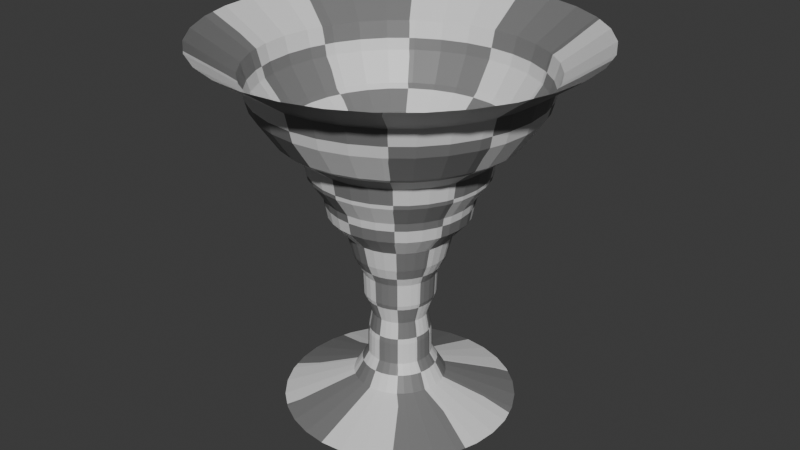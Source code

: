 # Source: tornado.blend  (saved by Blender 4.4.30; exported with 4.5.12 LTS)
import bpy
from mathutils import Matrix  # noqa: F401  (used for matrix-valued properties, if any)

bpy.ops.wm.read_factory_settings(use_empty=True)
scene = bpy.context.scene
scene.name = 'Scene'

# ---- collections
col_collection = bpy.data.collections.new('Collection'); scene.collection.children.link(col_collection)

# ---- materials (node trees are filled in below, after node groups)
mat_material_001 = bpy.data.materials.new('Material.001')

# ---- material node trees
mat_material_001.use_nodes = True; mat_material_001.node_tree.nodes.clear()
_N = mat_material_001.node_tree.nodes; _L = mat_material_001.node_tree.links
n0 = _N.new('ShaderNodeBsdfPrincipled'); n0.name = 'Principled BSDF'; n0.location = (10, 300)
n1 = _N.new('ShaderNodeOutputMaterial'); n1.name = 'Material Output'; n1.location = (300, 300)
n2 = _N.new('ShaderNodeTexChecker'); n2.name = 'Checker Texture'; n2.location = (-280, 287)
n2.inputs[3].default_value = 10.0
n3 = _N.new('ShaderNodeTexCoord'); n3.name = 'Texture Coordinate'; n3.location = (-778, 260)
n4 = _N.new('ShaderNodeMapping'); n4.name = 'Mapping'; n4.location = (-575, 165)
_L.new(n0.outputs[0], n1.inputs[0])
_L.new(n2.outputs[0], n0.inputs[0])
_L.new(n3.outputs[2], n4.inputs[0])
_L.new(n4.outputs[0], n2.inputs[0])
n1.is_active_output = True

# ---- world
world_world = bpy.data.worlds.new('World'); scene.world = world_world
world_world.use_nodes = True; world_world.node_tree.nodes.clear()
_N = world_world.node_tree.nodes; _L = world_world.node_tree.links
n0 = _N.new('ShaderNodeOutputWorld'); n0.name = 'World Output'; n0.location = (300, 300)
n1 = _N.new('ShaderNodeBackground'); n1.name = 'Background'; n1.location = (10, 300)
n1.inputs[0].default_value = (0.05088, 0.05088, 0.05088, 1.0)
_L.new(n1.outputs[0], n0.inputs[0])
n0.is_active_output = True
world_world.color = (0.05088, 0.05088, 0.05088)
world_world.sun_shadow_jitter_overblur = 0.0

# ---- meshes
me_cylinder_002 = bpy.data.meshes.new('Cylinder.002')
me_cylinder_002.from_pydata([(-9.156e-08, 7.396, -1.106), (1.235e-07, 11.88, 22.54), (1.443, 7.254, -1.106), (2.318, 11.65, 22.54), (2.83, 6.833, -1.106), (4.547, 10.98, 22.54), (4.109, 6.15, -1.106), (6.601, 9.879, 22.54), (5.23, 5.23, -1.106), (8.401, 8.401, 22.54), (6.15, 4.109, -1.106), (9.879, 6.601, 22.54), (6.833, 2.83, -1.106), (10.98, 4.547, 22.54), (7.254, 1.443, -1.106), (11.65, 2.318, 22.54), (7.396, -9.531e-08, -1.106), (11.88, -2.621e-07, 22.54), (7.254, -1.443, -1.106), (11.65, -2.318, 22.54), (6.833, -2.83, -1.106), (10.98, -4.547, 22.54), (6.15, -4.109, -1.106), (9.879, -6.601, 22.54), (5.23, -5.23, -1.106), (8.401, -8.401, 22.54), (4.109, -6.15, -1.106), (6.601, -9.879, 22.54), (2.83, -6.833, -1.106), (4.547, -10.98, 22.54), (1.443, -7.254, -1.106), (2.318, -11.65, 22.54), (-9.156e-08, -7.396, -1.106), (1.235e-07, -11.88, 22.54), (-1.443, -7.254, -1.106), (-2.318, -11.65, 22.54), (-2.83, -6.833, -1.106), (-4.547, -10.98, 22.54), (-4.109, -6.15, -1.106), (-6.601, -9.879, 22.54), (-5.23, -5.23, -1.106), (-8.401, -8.401, 22.54), (-6.15, -4.109, -1.106), (-9.879, -6.601, 22.54), (-6.833, -2.83, -1.106), (-10.98, -4.547, 22.54), (-7.254, -1.443, -1.106), (-11.65, -2.318, 22.54), (-7.396, -9.531e-08, -1.106), (-11.88, -2.621e-07, 22.54), (-7.254, 1.443, -1.106), (-11.65, 2.318, 22.54), (-6.833, 2.83, -1.106), (-10.98, 4.547, 22.54), (-6.15, 4.109, -1.106), (-9.879, 6.601, 22.54), (-5.23, 5.23, -1.106), (-8.401, 8.401, 22.54), (-4.109, 6.15, -1.106), (-6.601, 9.879, 22.54), (-2.83, 6.833, -1.106), (-4.547, 10.98, 22.54), (-1.443, 7.254, -1.106), (-2.318, 11.65, 22.54), (-2.727e-08, 3.252, 10.5), (0.6345, 3.19, 10.5), (1.245, 3.005, 10.5), (1.807, 2.704, 10.5), (2.3, 2.3, 10.5), (2.704, 1.807, 10.5), (3.005, 1.245, 10.5), (3.19, 0.6345, 10.5), (3.252, -3.356e-08, 10.5), (3.19, -0.6345, 10.5), (3.005, -1.245, 10.5), (2.704, -1.807, 10.5), (2.3, -2.3, 10.5), (1.807, -2.704, 10.5), (1.245, -3.005, 10.5), (0.6345, -3.19, 10.5), (-2.727e-08, -3.252, 10.5), (-0.6345, -3.19, 10.5), (-1.245, -3.005, 10.5), (-1.807, -2.704, 10.5), (-2.3, -2.3, 10.5), (-2.704, -1.807, 10.5), (-3.005, -1.245, 10.5), (-3.19, -0.6345, 10.5), (-3.252, -3.356e-08, 10.5), (-3.19, 0.6345, 10.5), (-3.005, 1.245, 10.5), (-2.704, 1.807, 10.5), (-2.3, 2.3, 10.5), (-1.807, 2.704, 10.5), (-1.245, 3.005, 10.5), (-0.6345, 3.19, 10.5), (0.3428, 1.723, 4.892), (0.6724, 1.623, 4.892), (0.9762, 1.461, 4.892), (1.242, 1.242, 4.892), (1.461, 0.9762, 4.892), (1.623, 0.6724, 4.892), (1.723, 0.3428, 4.892), (1.757, 9.382e-09, 4.892), (1.723, -0.3428, 4.892), (1.623, -0.6724, 4.892), (1.461, -0.9762, 4.892), (1.242, -1.242, 4.892), (0.9762, -1.461, 4.892), (0.6724, -1.623, 4.892), (0.3428, -1.723, 4.892), (-7.434e-09, -1.757, 4.892), (-0.3428, -1.723, 4.892), (-0.6724, -1.623, 4.892), (-0.9762, -1.461, 4.892), (-1.242, -1.242, 4.892), (-1.461, -0.9762, 4.892), (-1.623, -0.6724, 4.892), (-1.723, -0.3428, 4.892), (-1.757, 9.382e-09, 4.892), (-1.723, 0.3428, 4.892), (-1.623, 0.6724, 4.892), (-1.461, 0.9762, 4.892), (-1.242, 1.242, 4.892), (-0.9762, 1.461, 4.892), (-0.6724, 1.623, 4.892), (-0.3428, 1.723, 4.892), (-7.434e-09, 1.757, 4.892), (-5.232e-08, 5.748, 15.75), (1.121, 5.638, 15.75), (2.2, 5.311, 15.75), (3.194, 4.779, 15.75), (4.065, 4.065, 15.75), (4.779, 3.194, 15.75), (5.311, 2.2, 15.75), (5.638, 1.121, 15.75), (5.748, -7.567e-08, 15.75), (5.638, -1.121, 15.75), (5.311, -2.2, 15.75), (4.779, -3.194, 15.75), (4.065, -4.065, 15.75), (3.194, -4.779, 15.75), (2.2, -5.311, 15.75), (1.121, -5.638, 15.75), (-5.232e-08, -5.748, 15.75), (-1.121, -5.638, 15.75), (-2.2, -5.311, 15.75), (-3.194, -4.779, 15.75), (-4.065, -4.065, 15.75), (-4.779, -3.194, 15.75), (-5.311, -2.2, 15.75), (-5.638, -1.121, 15.75), (-5.748, -7.567e-08, 15.75), (-5.638, 1.121, 15.75), (-5.311, 2.2, 15.75), (-4.779, 3.194, 15.75), (-4.065, 4.065, 15.75), (-3.194, 4.779, 15.75), (-2.2, 5.311, 15.75), (-1.121, 5.638, 15.75), (0.9031, 4.54, 13.12), (1.772, 4.277, 13.12), (2.572, 3.849, 13.12), (3.273, 3.273, 13.12), (3.849, 2.572, 13.12), (4.277, 1.772, 13.12), (4.54, 0.9031, 13.12), (4.629, 5.408e-08, 13.12), (4.54, -0.9031, 13.12), (4.277, -1.772, 13.12), (3.849, -2.572, 13.12), (3.273, -3.273, 13.12), (2.572, -3.849, 13.12), (1.772, -4.277, 13.12), (0.9031, -4.54, 13.12), (-4.329e-08, -4.629, 13.12), (-0.9031, -4.54, 13.12), (-1.772, -4.277, 13.12), (-2.572, -3.849, 13.12), (-3.273, -3.273, 13.12), (-3.849, -2.572, 13.12), (-4.277, -1.772, 13.12), (-4.54, -0.9031, 13.12), (-4.629, 5.408e-08, 13.12), (-4.54, 0.9031, 13.12), (-4.277, 1.772, 13.12), (-3.849, 2.572, 13.12), (-3.273, 3.273, 13.12), (-2.572, 3.849, 13.12), (-1.772, 4.277, 13.12), (-0.9031, 4.54, 13.12), (-4.329e-08, 4.629, 13.12), (-9.413e-08, 8.647, 18.84), (1.687, 8.481, 18.84), (3.309, 7.988, 18.84), (4.804, 7.189, 18.84), (6.114, 6.114, 18.84), (7.189, 4.804, 18.84), (7.988, 3.309, 18.84), (8.481, 1.687, 18.84), (8.647, -1.107e-07, 18.84), (8.481, -1.687, 18.84), (7.988, -3.309, 18.84), (7.189, -4.804, 18.84), (6.114, -6.114, 18.84), (4.804, -7.189, 18.84), (3.309, -7.988, 18.84), (1.687, -8.481, 18.84), (-9.413e-08, -8.647, 18.84), (-1.687, -8.481, 18.84), (-3.309, -7.988, 18.84), (-4.804, -7.189, 18.84), (-6.114, -6.114, 18.84), (-7.189, -4.804, 18.84), (-7.988, -3.309, 18.84), (-8.481, -1.687, 18.84), (-8.647, -1.107e-07, 18.84), (-8.481, 1.687, 18.84), (-7.988, 3.309, 18.84), (-7.189, 4.804, 18.84), (-6.114, 6.114, 18.84), (-4.804, 7.189, 18.84), (-3.309, 7.988, 18.84), (-1.687, 8.481, 18.84), (-6.78e-09, 2.311, 7.818), (0.4509, 2.267, 7.818), (0.8845, 2.135, 7.818), (1.284, 1.922, 7.818), (1.634, 1.634, 7.818), (1.922, 1.284, 7.818), (2.135, 0.8845, 7.818), (2.267, 0.4509, 7.818), (2.311, -1.954e-08, 7.818), (2.267, -0.4509, 7.818), (2.135, -0.8845, 7.818), (1.922, -1.284, 7.818), (1.634, -1.634, 7.818), (1.284, -1.922, 7.818), (0.8845, -2.135, 7.818), (0.4509, -2.267, 7.818), (-6.78e-09, -2.311, 7.818), (-0.4509, -2.267, 7.818), (-0.8845, -2.135, 7.818), (-1.284, -1.922, 7.818), (-1.634, -1.634, 7.818), (-1.922, -1.284, 7.818), (-2.135, -0.8845, 7.818), (-2.267, -0.4509, 7.818), (-2.311, -1.954e-08, 7.818), (-2.267, 0.4509, 7.818), (-2.135, 0.8845, 7.818), (-1.922, 1.284, 7.818), (-1.634, 1.634, 7.818), (-1.284, 1.922, 7.818), (-0.8845, 2.135, 7.818), (-0.4509, 2.267, 7.818), (0.392, 1.971, 2.072), (0.7689, 1.856, 2.072), (1.116, 1.671, 2.072), (1.421, 1.421, 2.072), (1.671, 1.116, 2.072), (1.856, 0.7689, 2.072), (1.971, 0.392, 2.072), (2.009, 1.504e-08, 2.072), (1.971, -0.392, 2.072), (1.856, -0.7689, 2.072), (1.671, -1.116, 2.072), (1.421, -1.421, 2.072), (1.116, -1.671, 2.072), (0.7689, -1.856, 2.072), (0.392, -1.971, 2.072), (-1.222e-08, -2.009, 2.072), (-0.392, -1.971, 2.072), (-0.7689, -1.856, 2.072), (-1.116, -1.671, 2.072), (-1.421, -1.421, 2.072), (-1.671, -1.116, 2.072), (-1.856, -0.7689, 2.072), (-1.971, -0.392, 2.072), (-2.009, 1.504e-08, 2.072), (-1.971, 0.392, 2.072), (-1.856, 0.7689, 2.072), (-1.671, 1.116, 2.072), (-1.421, 1.421, 2.072), (-1.116, 1.671, 2.072), (-0.7689, 1.856, 2.072), (-0.392, 1.971, 2.072), (-1.222e-08, 2.009, 2.072), (0.5725, 2.878, 0.4833), (1.123, 2.711, 0.4833), (1.63, 2.44, 0.4833), (2.075, 2.075, 0.4833), (2.44, 1.63, 0.4833), (2.711, 1.123, 0.4833), (2.878, 0.5725, 0.4833), (2.934, -1.689e-08, 0.4833), (2.878, -0.5725, 0.4833), (2.711, -1.123, 0.4833), (2.44, -1.63, 0.4833), (2.075, -2.075, 0.4833), (1.63, -2.44, 0.4833), (1.123, -2.711, 0.4833), (0.5725, -2.878, 0.4833), (-2.481e-08, -2.934, 0.4833), (-0.5725, -2.878, 0.4833), (-1.123, -2.711, 0.4833), (-1.63, -2.44, 0.4833), (-2.075, -2.075, 0.4833), (-2.44, -1.63, 0.4833), (-2.711, -1.123, 0.4833), (-2.878, -0.5725, 0.4833), (-2.934, -1.689e-08, 0.4833), (-2.878, 0.5725, 0.4833), (-2.711, 1.123, 0.4833), (-2.44, 1.63, 0.4833), (-2.075, 2.075, 0.4833), (-1.63, 2.44, 0.4833), (-1.123, 2.711, 0.4833), (-0.5725, 2.878, 0.4833), (-2.481e-08, 2.934, 0.4833), (-1.311e-11, 1.988, 3.482), (0.3879, 1.95, 3.482), (0.7609, 1.837, 3.482), (1.105, 1.653, 3.482), (1.406, 1.406, 3.482), (1.653, 1.105, 3.482), (1.837, 0.7609, 3.482), (1.95, 0.3879, 3.482), (1.988, 1.324e-08, 3.482), (1.95, -0.3879, 3.482), (1.837, -0.7609, 3.482), (1.653, -1.105, 3.482), (1.406, -1.406, 3.482), (1.105, -1.653, 3.482), (0.7609, -1.837, 3.482), (0.3879, -1.95, 3.482), (-1.311e-11, -1.988, 3.482), (-0.3879, -1.95, 3.482), (-0.7609, -1.837, 3.482), (-1.105, -1.653, 3.482), (-1.406, -1.406, 3.482), (-1.653, -1.105, 3.482), (-1.837, -0.7609, 3.482), (-1.95, -0.3879, 3.482), (-1.988, 1.324e-08, 3.482), (-1.95, 0.3879, 3.482), (-1.837, 0.7609, 3.482), (-1.653, 1.105, 3.482), (-1.406, 1.406, 3.482), (-1.105, 1.653, 3.482), (-0.7609, 1.837, 3.482), (-0.3879, 1.95, 3.482), (0.4409, 2.216, 6.355), (0.8648, 2.088, 6.355), (1.255, 1.879, 6.355), (1.598, 1.598, 6.355), (1.879, 1.255, 6.355), (2.088, 0.8648, 6.355), (2.216, 0.4409, 6.355), (2.26, -3.941e-09, 6.355), (2.216, -0.4409, 6.355), (2.088, -0.8648, 6.355), (1.879, -1.255, 6.355), (1.598, -1.598, 6.355), (1.255, -1.879, 6.355), (0.8648, -2.088, 6.355), (0.4409, -2.216, 6.355), (-1.588e-08, -2.26, 6.355), (-0.4409, -2.216, 6.355), (-0.8648, -2.088, 6.355), (-1.255, -1.879, 6.355), (-1.598, -1.598, 6.355), (-1.879, -1.255, 6.355), (-2.088, -0.8648, 6.355), (-2.216, -0.4409, 6.355), (-2.26, -3.941e-09, 6.355), (-2.216, 0.4409, 6.355), (-2.088, 0.8648, 6.355), (-1.879, 1.255, 6.355), (-1.598, 1.598, 6.355), (-1.255, 1.879, 6.355), (-0.8648, 2.088, 6.355), (-0.4409, 2.216, 6.355), (-1.588e-08, 2.26, 6.355), (-3.016e-08, 2.93, 9.159), (0.5717, 2.874, 9.159), (1.121, 2.707, 9.159), (1.628, 2.436, 9.159), (2.072, 2.072, 9.159), (2.436, 1.628, 9.159), (2.707, 1.121, 9.159), (2.874, 0.5717, 9.159), (2.93, -2.375e-08, 9.159), (2.874, -0.5717, 9.159), (2.707, -1.121, 9.159), (2.436, -1.628, 9.159), (2.072, -2.072, 9.159), (1.628, -2.436, 9.159), (1.121, -2.707, 9.159), (0.5717, -2.874, 9.159), (-3.016e-08, -2.93, 9.159), (-0.5717, -2.874, 9.159), (-1.121, -2.707, 9.159), (-1.628, -2.436, 9.159), (-2.072, -2.072, 9.159), (-2.436, -1.628, 9.159), (-2.707, -1.121, 9.159), (-2.874, -0.5717, 9.159), (-2.93, -2.375e-08, 9.159), (-2.874, 0.5717, 9.159), (-2.707, 1.121, 9.159), (-2.436, 1.628, 9.159), (-2.072, 2.072, 9.159), (-1.628, 2.436, 9.159), (-1.121, 2.707, 9.159), (-0.5717, 2.874, 9.159), (0.8554, 4.301, 11.81), (1.678, 4.051, 11.81), (2.436, 3.646, 11.81), (3.1, 3.1, 11.81), (3.646, 2.436, 11.81), (4.051, 1.678, 11.81), (4.301, 0.8554, 11.81), (4.385, 1.383e-08, 11.81), (4.301, -0.8554, 11.81), (4.051, -1.678, 11.81), (3.646, -2.436, 11.81), (3.1, -3.1, 11.81), (2.436, -3.646, 11.81), (1.678, -4.051, 11.81), (0.8554, -4.301, 11.81), (-3.709e-08, -4.385, 11.81), (-0.8554, -4.301, 11.81), (-1.678, -4.051, 11.81), (-2.436, -3.646, 11.81), (-3.1, -3.1, 11.81), (-3.646, -2.436, 11.81), (-4.051, -1.678, 11.81), (-4.301, -0.8554, 11.81), (-4.385, 1.383e-08, 11.81), (-4.301, 0.8554, 11.81), (-4.051, 1.678, 11.81), (-3.646, 2.436, 11.81), (-3.1, 3.1, 11.81), (-2.436, 3.646, 11.81), (-1.678, 4.051, 11.81), (-0.8554, 4.301, 11.81), (-3.709e-08, 4.385, 11.81), (-5.393e-08, 5.509, 14.44), (1.075, 5.403, 14.44), (2.108, 5.09, 14.44), (3.061, 4.58, 14.44), (3.895, 3.895, 14.44), (4.58, 3.061, 14.44), (5.09, 2.108, 14.44), (5.403, 1.075, 14.44), (5.509, -1.1e-09, 14.44), (5.403, -1.075, 14.44), (5.09, -2.108, 14.44), (4.58, -3.061, 14.44), (3.895, -3.895, 14.44), (3.061, -4.58, 14.44), (2.108, -5.09, 14.44), (1.075, -5.403, 14.44), (-5.393e-08, -5.509, 14.44), (-1.075, -5.403, 14.44), (-2.108, -5.09, 14.44), (-3.061, -4.58, 14.44), (-3.895, -3.895, 14.44), (-4.58, -3.061, 14.44), (-5.09, -2.108, 14.44), (-5.403, -1.075, 14.44), (-5.509, -1.1e-09, 14.44), (-5.403, 1.075, 14.44), (-5.09, 2.108, 14.44), (-4.58, 3.061, 14.44), (-3.895, 3.895, 14.44), (-3.061, 4.58, 14.44), (-2.108, 5.09, 14.44), (-1.075, 5.403, 14.44), (1.449, 7.286, 17.06), (2.843, 6.863, 17.06), (4.127, 6.177, 17.06), (5.253, 5.253, 17.06), (6.177, 4.127, 17.06), (6.863, 2.843, 17.06), (7.286, 1.449, 17.06), (7.428, -9.134e-08, 17.06), (7.286, -1.449, 17.06), (6.863, -2.843, 17.06), (6.177, -4.127, 17.06), (5.253, -5.253, 17.06), (4.127, -6.177, 17.06), (2.843, -6.863, 17.06), (1.449, -7.286, 17.06), (-8.754e-08, -7.428, 17.06), (-1.449, -7.286, 17.06), (-2.843, -6.863, 17.06), (-4.127, -6.177, 17.06), (-5.253, -5.253, 17.06), (-6.177, -4.127, 17.06), (-6.863, -2.843, 17.06), (-7.286, -1.449, 17.06), (-7.428, -9.134e-08, 17.06), (-7.286, 1.449, 17.06), (-6.863, 2.843, 17.06), (-6.177, 4.127, 17.06), (-5.253, 5.253, 17.06), (-4.127, 6.177, 17.06), (-2.843, 6.863, 17.06), (-1.449, 7.286, 17.06), (-8.754e-08, 7.428, 17.06), (1.172e-07, 9.126, 20.62), (1.78, 8.951, 20.62), (3.492, 8.431, 20.62), (5.07, 7.588, 20.62), (6.453, 6.453, 20.62), (7.588, 5.07, 20.62), (8.431, 3.492, 20.62), (8.951, 1.78, 20.62), (9.126, -7.6e-08, 20.62), (8.951, -1.78, 20.62), (8.431, -3.492, 20.62), (7.588, -5.07, 20.62), (6.453, -6.453, 20.62), (5.07, -7.588, 20.62), (3.492, -8.431, 20.62), (1.78, -8.951, 20.62), (1.172e-07, -9.126, 20.62), (-1.78, -8.951, 20.62), (-3.492, -8.431, 20.62), (-5.07, -7.588, 20.62), (-6.453, -6.453, 20.62), (-7.588, -5.07, 20.62), (-8.431, -3.492, 20.62), (-8.951, -1.78, 20.62), (-9.126, -7.6e-08, 20.62), (-8.951, 1.78, 20.62), (-8.431, 3.492, 20.62), (-7.588, 5.07, 20.62), (-6.453, 6.453, 20.62), (-5.07, 7.588, 20.62), (-3.492, 8.431, 20.62), (-1.78, 8.951, 20.62)], [], [(512, 1, 3, 513), (513, 3, 5, 514), (514, 5, 7, 515), (515, 7, 9, 516), (516, 9, 11, 517), (517, 11, 13, 518), (518, 13, 15, 519), (519, 15, 17, 520), (520, 17, 19, 521), (521, 19, 21, 522), (522, 21, 23, 523), (523, 23, 25, 524), (524, 25, 27, 525), (525, 27, 29, 526), (526, 29, 31, 527), (527, 31, 33, 528), (528, 33, 35, 529), (529, 35, 37, 530), (530, 37, 39, 531), (531, 39, 41, 532), (532, 41, 43, 533), (533, 43, 45, 534), (534, 45, 47, 535), (535, 47, 49, 536), (536, 49, 51, 537), (537, 51, 53, 538), (538, 53, 55, 539), (539, 55, 57, 540), (540, 57, 59, 541), (541, 59, 61, 542), (542, 61, 63, 543), (543, 63, 1, 512), (415, 95, 64, 384), (414, 94, 95, 415), (413, 93, 94, 414), (412, 92, 93, 413), (411, 91, 92, 412), (410, 90, 91, 411), (409, 89, 90, 410), (408, 88, 89, 409), (407, 87, 88, 408), (406, 86, 87, 407), (405, 85, 86, 406), (404, 84, 85, 405), (403, 83, 84, 404), (402, 82, 83, 403), (401, 81, 82, 402), (400, 80, 81, 401), (399, 79, 80, 400), (398, 78, 79, 399), (397, 77, 78, 398), (396, 76, 77, 397), (395, 75, 76, 396), (394, 74, 75, 395), (393, 73, 74, 394), (392, 72, 73, 393), (391, 71, 72, 392), (390, 70, 71, 391), (389, 69, 70, 390), (388, 68, 69, 389), (387, 67, 68, 388), (386, 66, 67, 387), (385, 65, 66, 386), (384, 64, 65, 385), (320, 127, 96, 321), (321, 96, 97, 322), (322, 97, 98, 323), (323, 98, 99, 324), (324, 99, 100, 325), (325, 100, 101, 326), (326, 101, 102, 327), (327, 102, 103, 328), (328, 103, 104, 329), (329, 104, 105, 330), (330, 105, 106, 331), (331, 106, 107, 332), (332, 107, 108, 333), (333, 108, 109, 334), (334, 109, 110, 335), (335, 110, 111, 336), (336, 111, 112, 337), (337, 112, 113, 338), (338, 113, 114, 339), (339, 114, 115, 340), (340, 115, 116, 341), (341, 116, 117, 342), (342, 117, 118, 343), (343, 118, 119, 344), (344, 119, 120, 345), (345, 120, 121, 346), (346, 121, 122, 347), (347, 122, 123, 348), (348, 123, 124, 349), (349, 124, 125, 350), (350, 125, 126, 351), (351, 126, 127, 320), (479, 159, 128, 448), (478, 158, 159, 479), (477, 157, 158, 478), (476, 156, 157, 477), (475, 155, 156, 476), (474, 154, 155, 475), (473, 153, 154, 474), (472, 152, 153, 473), (471, 151, 152, 472), (470, 150, 151, 471), (469, 149, 150, 470), (468, 148, 149, 469), (467, 147, 148, 468), (466, 146, 147, 467), (465, 145, 146, 466), (464, 144, 145, 465), (463, 143, 144, 464), (462, 142, 143, 463), (461, 141, 142, 462), (460, 140, 141, 461), (459, 139, 140, 460), (458, 138, 139, 459), (457, 137, 138, 458), (456, 136, 137, 457), (455, 135, 136, 456), (454, 134, 135, 455), (453, 133, 134, 454), (452, 132, 133, 453), (451, 131, 132, 452), (450, 130, 131, 451), (449, 129, 130, 450), (448, 128, 129, 449), (447, 191, 160, 416), (416, 160, 161, 417), (417, 161, 162, 418), (418, 162, 163, 419), (419, 163, 164, 420), (420, 164, 165, 421), (421, 165, 166, 422), (422, 166, 167, 423), (423, 167, 168, 424), (424, 168, 169, 425), (425, 169, 170, 426), (426, 170, 171, 427), (427, 171, 172, 428), (428, 172, 173, 429), (429, 173, 174, 430), (430, 174, 175, 431), (431, 175, 176, 432), (432, 176, 177, 433), (433, 177, 178, 434), (434, 178, 179, 435), (435, 179, 180, 436), (436, 180, 181, 437), (437, 181, 182, 438), (438, 182, 183, 439), (439, 183, 184, 440), (440, 184, 185, 441), (441, 185, 186, 442), (442, 186, 187, 443), (443, 187, 188, 444), (444, 188, 189, 445), (445, 189, 190, 446), (446, 190, 191, 447), (510, 223, 192, 511), (509, 222, 223, 510), (508, 221, 222, 509), (507, 220, 221, 508), (506, 219, 220, 507), (505, 218, 219, 506), (504, 217, 218, 505), (503, 216, 217, 504), (502, 215, 216, 503), (501, 214, 215, 502), (500, 213, 214, 501), (499, 212, 213, 500), (498, 211, 212, 499), (497, 210, 211, 498), (496, 209, 210, 497), (495, 208, 209, 496), (494, 207, 208, 495), (493, 206, 207, 494), (492, 205, 206, 493), (491, 204, 205, 492), (490, 203, 204, 491), (489, 202, 203, 490), (488, 201, 202, 489), (487, 200, 201, 488), (486, 199, 200, 487), (485, 198, 199, 486), (484, 197, 198, 485), (483, 196, 197, 484), (482, 195, 196, 483), (481, 194, 195, 482), (480, 193, 194, 481), (511, 192, 193, 480), (383, 224, 225, 352), (352, 225, 226, 353), (353, 226, 227, 354), (354, 227, 228, 355), (355, 228, 229, 356), (356, 229, 230, 357), (357, 230, 231, 358), (358, 231, 232, 359), (359, 232, 233, 360), (360, 233, 234, 361), (361, 234, 235, 362), (362, 235, 236, 363), (363, 236, 237, 364), (364, 237, 238, 365), (365, 238, 239, 366), (366, 239, 240, 367), (367, 240, 241, 368), (368, 241, 242, 369), (369, 242, 243, 370), (370, 243, 244, 371), (371, 244, 245, 372), (372, 245, 246, 373), (373, 246, 247, 374), (374, 247, 248, 375), (375, 248, 249, 376), (376, 249, 250, 377), (377, 250, 251, 378), (378, 251, 252, 379), (379, 252, 253, 380), (380, 253, 254, 381), (381, 254, 255, 382), (382, 255, 224, 383), (318, 286, 287, 319), (317, 285, 286, 318), (316, 284, 285, 317), (315, 283, 284, 316), (314, 282, 283, 315), (313, 281, 282, 314), (312, 280, 281, 313), (311, 279, 280, 312), (310, 278, 279, 311), (309, 277, 278, 310), (308, 276, 277, 309), (307, 275, 276, 308), (306, 274, 275, 307), (305, 273, 274, 306), (304, 272, 273, 305), (303, 271, 272, 304), (302, 270, 271, 303), (301, 269, 270, 302), (300, 268, 269, 301), (299, 267, 268, 300), (298, 266, 267, 299), (297, 265, 266, 298), (296, 264, 265, 297), (295, 263, 264, 296), (294, 262, 263, 295), (293, 261, 262, 294), (292, 260, 261, 293), (291, 259, 260, 292), (290, 258, 259, 291), (289, 257, 258, 290), (288, 256, 257, 289), (319, 287, 256, 288), (0, 319, 288, 2), (2, 288, 289, 4), (4, 289, 290, 6), (6, 290, 291, 8), (8, 291, 292, 10), (10, 292, 293, 12), (12, 293, 294, 14), (14, 294, 295, 16), (16, 295, 296, 18), (18, 296, 297, 20), (20, 297, 298, 22), (22, 298, 299, 24), (24, 299, 300, 26), (26, 300, 301, 28), (28, 301, 302, 30), (30, 302, 303, 32), (32, 303, 304, 34), (34, 304, 305, 36), (36, 305, 306, 38), (38, 306, 307, 40), (40, 307, 308, 42), (42, 308, 309, 44), (44, 309, 310, 46), (46, 310, 311, 48), (48, 311, 312, 50), (50, 312, 313, 52), (52, 313, 314, 54), (54, 314, 315, 56), (56, 315, 316, 58), (58, 316, 317, 60), (60, 317, 318, 62), (62, 318, 319, 0), (286, 351, 320, 287), (285, 350, 351, 286), (284, 349, 350, 285), (283, 348, 349, 284), (282, 347, 348, 283), (281, 346, 347, 282), (280, 345, 346, 281), (279, 344, 345, 280), (278, 343, 344, 279), (277, 342, 343, 278), (276, 341, 342, 277), (275, 340, 341, 276), (274, 339, 340, 275), (273, 338, 339, 274), (272, 337, 338, 273), (271, 336, 337, 272), (270, 335, 336, 271), (269, 334, 335, 270), (268, 333, 334, 269), (267, 332, 333, 268), (266, 331, 332, 267), (265, 330, 331, 266), (264, 329, 330, 265), (263, 328, 329, 264), (262, 327, 328, 263), (261, 326, 327, 262), (260, 325, 326, 261), (259, 324, 325, 260), (258, 323, 324, 259), (257, 322, 323, 258), (256, 321, 322, 257), (287, 320, 321, 256), (126, 382, 383, 127), (125, 381, 382, 126), (124, 380, 381, 125), (123, 379, 380, 124), (122, 378, 379, 123), (121, 377, 378, 122), (120, 376, 377, 121), (119, 375, 376, 120), (118, 374, 375, 119), (117, 373, 374, 118), (116, 372, 373, 117), (115, 371, 372, 116), (114, 370, 371, 115), (113, 369, 370, 114), (112, 368, 369, 113), (111, 367, 368, 112), (110, 366, 367, 111), (109, 365, 366, 110), (108, 364, 365, 109), (107, 363, 364, 108), (106, 362, 363, 107), (105, 361, 362, 106), (104, 360, 361, 105), (103, 359, 360, 104), (102, 358, 359, 103), (101, 357, 358, 102), (100, 356, 357, 101), (99, 355, 356, 100), (98, 354, 355, 99), (97, 353, 354, 98), (96, 352, 353, 97), (127, 383, 352, 96), (224, 384, 385, 225), (225, 385, 386, 226), (226, 386, 387, 227), (227, 387, 388, 228), (228, 388, 389, 229), (229, 389, 390, 230), (230, 390, 391, 231), (231, 391, 392, 232), (232, 392, 393, 233), (233, 393, 394, 234), (234, 394, 395, 235), (235, 395, 396, 236), (236, 396, 397, 237), (237, 397, 398, 238), (238, 398, 399, 239), (239, 399, 400, 240), (240, 400, 401, 241), (241, 401, 402, 242), (242, 402, 403, 243), (243, 403, 404, 244), (244, 404, 405, 245), (245, 405, 406, 246), (246, 406, 407, 247), (247, 407, 408, 248), (248, 408, 409, 249), (249, 409, 410, 250), (250, 410, 411, 251), (251, 411, 412, 252), (252, 412, 413, 253), (253, 413, 414, 254), (254, 414, 415, 255), (255, 415, 384, 224), (95, 446, 447, 64), (94, 445, 446, 95), (93, 444, 445, 94), (92, 443, 444, 93), (91, 442, 443, 92), (90, 441, 442, 91), (89, 440, 441, 90), (88, 439, 440, 89), (87, 438, 439, 88), (86, 437, 438, 87), (85, 436, 437, 86), (84, 435, 436, 85), (83, 434, 435, 84), (82, 433, 434, 83), (81, 432, 433, 82), (80, 431, 432, 81), (79, 430, 431, 80), (78, 429, 430, 79), (77, 428, 429, 78), (76, 427, 428, 77), (75, 426, 427, 76), (74, 425, 426, 75), (73, 424, 425, 74), (72, 423, 424, 73), (71, 422, 423, 72), (70, 421, 422, 71), (69, 420, 421, 70), (68, 419, 420, 69), (67, 418, 419, 68), (66, 417, 418, 67), (65, 416, 417, 66), (64, 447, 416, 65), (191, 448, 449, 160), (160, 449, 450, 161), (161, 450, 451, 162), (162, 451, 452, 163), (163, 452, 453, 164), (164, 453, 454, 165), (165, 454, 455, 166), (166, 455, 456, 167), (167, 456, 457, 168), (168, 457, 458, 169), (169, 458, 459, 170), (170, 459, 460, 171), (171, 460, 461, 172), (172, 461, 462, 173), (173, 462, 463, 174), (174, 463, 464, 175), (175, 464, 465, 176), (176, 465, 466, 177), (177, 466, 467, 178), (178, 467, 468, 179), (179, 468, 469, 180), (180, 469, 470, 181), (181, 470, 471, 182), (182, 471, 472, 183), (183, 472, 473, 184), (184, 473, 474, 185), (185, 474, 475, 186), (186, 475, 476, 187), (187, 476, 477, 188), (188, 477, 478, 189), (189, 478, 479, 190), (190, 479, 448, 191), (128, 511, 480, 129), (129, 480, 481, 130), (130, 481, 482, 131), (131, 482, 483, 132), (132, 483, 484, 133), (133, 484, 485, 134), (134, 485, 486, 135), (135, 486, 487, 136), (136, 487, 488, 137), (137, 488, 489, 138), (138, 489, 490, 139), (139, 490, 491, 140), (140, 491, 492, 141), (141, 492, 493, 142), (142, 493, 494, 143), (143, 494, 495, 144), (144, 495, 496, 145), (145, 496, 497, 146), (146, 497, 498, 147), (147, 498, 499, 148), (148, 499, 500, 149), (149, 500, 501, 150), (150, 501, 502, 151), (151, 502, 503, 152), (152, 503, 504, 153), (153, 504, 505, 154), (154, 505, 506, 155), (155, 506, 507, 156), (156, 507, 508, 157), (157, 508, 509, 158), (158, 509, 510, 159), (159, 510, 511, 128), (223, 543, 512, 192), (222, 542, 543, 223), (221, 541, 542, 222), (220, 540, 541, 221), (219, 539, 540, 220), (218, 538, 539, 219), (217, 537, 538, 218), (216, 536, 537, 217), (215, 535, 536, 216), (214, 534, 535, 215), (213, 533, 534, 214), (212, 532, 533, 213), (211, 531, 532, 212), (210, 530, 531, 211), (209, 529, 530, 210), (208, 528, 529, 209), (207, 527, 528, 208), (206, 526, 527, 207), (205, 525, 526, 206), (204, 524, 525, 205), (203, 523, 524, 204), (202, 522, 523, 203), (201, 521, 522, 202), (200, 520, 521, 201), (199, 519, 520, 200), (198, 518, 519, 199), (197, 517, 518, 198), (196, 516, 517, 197), (195, 515, 516, 196), (194, 514, 515, 195), (193, 513, 514, 194), (192, 512, 513, 193)])
_uv = me_cylinder_002.uv_layers.new(name='UVMap')
_uv.uv.foreach_set('vector', [1.0, 0.9375, 1.0, 1.0, 0.9688, 1.0, 0.9688, 0.9375, 0.9688, 0.9375, 0.9688, 1.0, 0.9375, 1.0, 0.9375, 0.9375, 0.9375, 0.9375, 0.9375, 1.0, 0.9062, 1.0, 0.9062, 0.9375, 0.9062, 0.9375, 0.9062, 1.0, 0.875, 1.0, 0.875, 0.9375, 0.875, 0.9375, 0.875, 1.0, 0.8438, 1.0, 0.8438, 0.9375, 0.8438, 0.9375, 0.8438, 1.0, 0.8125, 1.0, 0.8125, 0.9375, 0.8125, 0.9375, 0.8125, 1.0, 0.7812, 1.0, 0.7812, 0.9375, 0.7812, 0.9375, 0.7812, 1.0, 0.75, 1.0, 0.75, 0.9375, 0.75, 0.9375, 0.75, 1.0, 0.7188, 1.0, 0.7188, 0.9375, 0.7188, 0.9375, 0.7188, 1.0, 0.6875, 1.0, 0.6875, 0.9375, 0.6875, 0.9375, 0.6875, 1.0, 0.6562, 1.0, 0.6562, 0.9375, 0.6562, 0.9375, 0.6562, 1.0, 0.625, 1.0, 0.625, 0.9375, 0.625, 0.9375, 0.625, 1.0, 0.5938, 1.0, 0.5938, 0.9375, 0.5938, 0.9375, 0.5938, 1.0, 0.5625, 1.0, 0.5625, 0.9375, 0.5625, 0.9375, 0.5625, 1.0, 0.5312, 1.0, 0.5312, 0.9375, 0.5312, 0.9375, 0.5312, 1.0, 0.5, 1.0, 0.5, 0.9375, 0.5, 0.9375, 0.5, 1.0, 0.4688, 1.0, 0.4688, 0.9375, 0.4688, 0.9375, 0.4688, 1.0, 0.4375, 1.0, 0.4375, 0.9375, 0.4375, 0.9375, 0.4375, 1.0, 0.4062, 1.0, 0.4062, 0.9375, 0.4062, 0.9375, 0.4062, 1.0, 0.375, 1.0, 0.375, 0.9375, 0.375, 0.9375, 0.375, 1.0, 0.3438, 1.0, 0.3438, 0.9375, 0.3438, 0.9375, 0.3438, 1.0, 0.3125, 1.0, 0.3125, 0.9375, 0.3125, 0.9375, 0.3125, 1.0, 0.2812, 1.0, 0.2812, 0.9375, 0.2812, 0.9375, 0.2812, 1.0, 0.25, 1.0, 0.25, 0.9375, 0.25, 0.9375, 0.25, 1.0, 0.2188, 1.0, 0.2188, 0.9375, 0.2188, 0.9375, 0.2188, 1.0, 0.1875, 1.0, 0.1875, 0.9375, 0.1875, 0.9375, 0.1875, 1.0, 0.1562, 1.0, 0.1562, 0.9375, 0.1562, 0.9375, 0.1562, 1.0, 0.125, 1.0, 0.125, 0.9375, 0.125, 0.9375, 0.125, 1.0, 0.09375, 1.0, 0.09375, 0.9375, 0.09375, 0.9375, 0.09375, 1.0, 0.0625, 1.0, 0.0625, 0.9375, 0.0625, 0.9375, 0.0625, 1.0, 0.03125, 1.0, 0.03125, 0.9375, 0.03125, 0.9375, 0.03125, 1.0, 0.0, 1.0, -2.736e-09, 0.9375, 0.03125, 0.4361, 0.03125, 0.5, -2.189e-08, 0.5, -2.468e-08, 0.4361, 0.0625, 0.4361, 0.0625, 0.5, 0.03125, 0.5, 0.03125, 0.4361, 0.09375, 0.4361, 0.09375, 0.5, 0.0625, 0.5, 0.0625, 0.4361, 0.125, 0.4361, 0.125, 0.5, 0.09375, 0.5, 0.09375, 0.4361, 0.1562, 0.4361, 0.1562, 0.5, 0.125, 0.5, 0.125, 0.4361, 0.1875, 0.4361, 0.1875, 0.5, 0.1562, 0.5, 0.1562, 0.4361, 0.2187, 0.4361, 0.2187, 0.5, 0.1875, 0.5, 0.1875, 0.4361, 0.25, 0.4361, 0.25, 0.5, 0.2187, 0.5, 0.2187, 0.4361, 0.2812, 0.4361, 0.2812, 0.5, 0.25, 0.5, 0.25, 0.4361, 0.3125, 0.4361, 0.3125, 0.5, 0.2812, 0.5, 0.2812, 0.4361, 0.3438, 0.4361, 0.3438, 0.5, 0.3125, 0.5, 0.3125, 0.4361, 0.375, 0.4361, 0.375, 0.5, 0.3438, 0.5, 0.3438, 0.4361, 0.4062, 0.4361, 0.4062, 0.5, 0.375, 0.5, 0.375, 0.4361, 0.4375, 0.4361, 0.4375, 0.5, 0.4062, 0.5, 0.4062, 0.4361, 0.4688, 0.4361, 0.4688, 0.5, 0.4375, 0.5, 0.4375, 0.4361, 0.5, 0.4361, 0.5, 0.5, 0.4688, 0.5, 0.4688, 0.4361, 0.5312, 0.4361, 0.5312, 0.5, 0.5, 0.5, 0.5, 0.4361, 0.5625, 0.4361, 0.5625, 0.5, 0.5312, 0.5, 0.5312, 0.4361, 0.5938, 0.4361, 0.5938, 0.5, 0.5625, 0.5, 0.5625, 0.4361, 0.625, 0.4361, 0.625, 0.5, 0.5938, 0.5, 0.5938, 0.4361, 0.6562, 0.4361, 0.6562, 0.5, 0.625, 0.5, 0.625, 0.4361, 0.6875, 0.4361, 0.6875, 0.5, 0.6562, 0.5, 0.6562, 0.4361, 0.7188, 0.4361, 0.7188, 0.5, 0.6875, 0.5, 0.6875, 0.4361, 0.75, 0.4361, 0.75, 0.5, 0.7188, 0.5, 0.7188, 0.4361, 0.7812, 0.4361, 0.7812, 0.5, 0.75, 0.5, 0.75, 0.4361, 0.8125, 0.4361, 0.8125, 0.5, 0.7812, 0.5, 0.7812, 0.4361, 0.8438, 0.4361, 0.8438, 0.5, 0.8125, 0.5, 0.8125, 0.4361, 0.875, 0.4361, 0.875, 0.5, 0.8438, 0.5, 0.8438, 0.4361, 0.9062, 0.4361, 0.9062, 0.5, 0.875, 0.5, 0.875, 0.4361, 0.9375, 0.4361, 0.9375, 0.5, 0.9062, 0.5, 0.9062, 0.4361, 0.9688, 0.4361, 0.9688, 0.5, 0.9375, 0.5, 0.9375, 0.4361, 1.0, 0.4361, 1.0, 0.5, 0.9688, 0.5, 0.9688, 0.4361, 1.003, 0.1851, 1.0, 0.25, 0.9688, 0.25, 0.9688, 0.1851, 0.9688, 0.1851, 0.9688, 0.25, 0.9375, 0.25, 0.9375, 0.1851, 0.9375, 0.1851, 0.9375, 0.25, 0.9062, 0.25, 0.9063, 0.1851, 0.9063, 0.1851, 0.9062, 0.25, 0.875, 0.25, 0.875, 0.1851, 0.875, 0.1851, 0.875, 0.25, 0.8438, 0.25, 0.8438, 0.1851, 0.8438, 0.1851, 0.8438, 0.25, 0.8125, 0.25, 0.8125, 0.1851, 0.8125, 0.1851, 0.8125, 0.25, 0.7812, 0.25, 0.7812, 0.1851, 0.7812, 0.1851, 0.7812, 0.25, 0.75, 0.25, 0.75, 0.1851, 0.75, 0.1851, 0.75, 0.25, 0.7188, 0.25, 0.7188, 0.1851, 0.7188, 0.1851, 0.7188, 0.25, 0.6875, 0.25, 0.6875, 0.1851, 0.6875, 0.1851, 0.6875, 0.25, 0.6562, 0.25, 0.6563, 0.1851, 0.6563, 0.1851, 0.6562, 0.25, 0.625, 0.25, 0.625, 0.1851, 0.625, 0.1851, 0.625, 0.25, 0.5938, 0.25, 0.5938, 0.1851, 0.5938, 0.1851, 0.5938, 0.25, 0.5625, 0.25, 0.5625, 0.1851, 0.5625, 0.1851, 0.5625, 0.25, 0.5312, 0.25, 0.5312, 0.1851, 0.5312, 0.1851, 0.5312, 0.25, 0.5, 0.25, 0.5, 0.1851, 0.5, 0.1851, 0.5, 0.25, 0.4688, 0.25, 0.4688, 0.1851, 0.4688, 0.1851, 0.4688, 0.25, 0.4375, 0.25, 0.4375, 0.1851, 0.4375, 0.1851, 0.4375, 0.25, 0.4062, 0.25, 0.4063, 0.1851, 0.4063, 0.1851, 0.4062, 0.25, 0.375, 0.25, 0.375, 0.1851, 0.375, 0.1851, 0.375, 0.25, 0.3438, 0.25, 0.3438, 0.1851, 0.3438, 0.1851, 0.3438, 0.25, 0.3125, 0.25, 0.3125, 0.1851, 0.3125, 0.1851, 0.3125, 0.25, 0.2812, 0.25, 0.2812, 0.1851, 0.2812, 0.1851, 0.2812, 0.25, 0.25, 0.25, 0.25, 0.1851, 0.25, 0.1851, 0.25, 0.25, 0.2187, 0.25, 0.2187, 0.1851, 0.2187, 0.1851, 0.2187, 0.25, 0.1875, 0.25, 0.1875, 0.1851, 0.1875, 0.1851, 0.1875, 0.25, 0.1562, 0.25, 0.1562, 0.1851, 0.1562, 0.1851, 0.1562, 0.25, 0.125, 0.25, 0.125, 0.1851, 0.125, 0.1851, 0.125, 0.25, 0.09375, 0.25, 0.09375, 0.1851, 0.09375, 0.1851, 0.09375, 0.25, 0.0625, 0.25, 0.0625, 0.1851, 0.0625, 0.1851, 0.0625, 0.25, 0.03125, 0.25, 0.03125, 0.1851, 0.03125, 0.1851, 0.03125, 0.25, -3.283e-08, 0.25, -0.003172, 0.1851, 0.03125, 0.6875, 0.03125, 0.75, -1.094e-08, 0.75, -1.368e-08, 0.6875, 0.0625, 0.6875, 0.0625, 0.75, 0.03125, 0.75, 0.03125, 0.6875, 0.09375, 0.6875, 0.09375, 0.75, 0.0625, 0.75, 0.0625, 0.6875, 0.125, 0.6875, 0.125, 0.75, 0.09375, 0.75, 0.09375, 0.6875, 0.1562, 0.6875, 0.1562, 0.75, 0.125, 0.75, 0.125, 0.6875, 0.1875, 0.6875, 0.1875, 0.75, 0.1562, 0.75, 0.1562, 0.6875, 0.2187, 0.6875, 0.2187, 0.75, 0.1875, 0.75, 0.1875, 0.6875, 0.25, 0.6875, 0.25, 0.75, 0.2187, 0.75, 0.2187, 0.6875, 0.2812, 0.6875, 0.2812, 0.75, 0.25, 0.75, 0.25, 0.6875, 0.3125, 0.6875, 0.3125, 0.75, 0.2812, 0.75, 0.2812, 0.6875, 0.3438, 0.6875, 0.3438, 0.75, 0.3125, 0.75, 0.3125, 0.6875, 0.375, 0.6875, 0.375, 0.75, 0.3438, 0.75, 0.3438, 0.6875, 0.4062, 0.6875, 0.4062, 0.75, 0.375, 0.75, 0.375, 0.6875, 0.4375, 0.6875, 0.4375, 0.75, 0.4062, 0.75, 0.4062, 0.6875, 0.4688, 0.6875, 0.4688, 0.75, 0.4375, 0.75, 0.4375, 0.6875, 0.5, 0.6875, 0.5, 0.75, 0.4688, 0.75, 0.4688, 0.6875, 0.5312, 0.6875, 0.5312, 0.75, 0.5, 0.75, 0.5, 0.6875, 0.5625, 0.6875, 0.5625, 0.75, 0.5312, 0.75, 0.5312, 0.6875, 0.5938, 0.6875, 0.5938, 0.75, 0.5625, 0.75, 0.5625, 0.6875, 0.625, 0.6875, 0.625, 0.75, 0.5938, 0.75, 0.5938, 0.6875, 0.6562, 0.6875, 0.6562, 0.75, 0.625, 0.75, 0.625, 0.6875, 0.6875, 0.6875, 0.6875, 0.75, 0.6562, 0.75, 0.6562, 0.6875, 0.7188, 0.6875, 0.7188, 0.75, 0.6875, 0.75, 0.6875, 0.6875, 0.75, 0.6875, 0.75, 0.75, 0.7188, 0.75, 0.7188, 0.6875, 0.7812, 0.6875, 0.7812, 0.75, 0.75, 0.75, 0.75, 0.6875, 0.8125, 0.6875, 0.8125, 0.75, 0.7812, 0.75, 0.7812, 0.6875, 0.8438, 0.6875, 0.8438, 0.75, 0.8125, 0.75, 0.8125, 0.6875, 0.875, 0.6875, 0.875, 0.75, 0.8438, 0.75, 0.8438, 0.6875, 0.9062, 0.6875, 0.9062, 0.75, 0.875, 0.75, 0.875, 0.6875, 0.9375, 0.6875, 0.9375, 0.75, 0.9062, 0.75, 0.9062, 0.6875, 0.9688, 0.6875, 0.9688, 0.75, 0.9375, 0.75, 0.9375, 0.6875, 1.0, 0.6875, 1.0, 0.75, 0.9688, 0.75, 0.9688, 0.6875, 1.0, 0.5625, 1.0, 0.625, 0.9688, 0.625, 0.9688, 0.5625, 0.9688, 0.5625, 0.9688, 0.625, 0.9375, 0.625, 0.9375, 0.5625, 0.9375, 0.5625, 0.9375, 0.625, 0.9062, 0.625, 0.9062, 0.5625, 0.9062, 0.5625, 0.9062, 0.625, 0.875, 0.625, 0.875, 0.5625, 0.875, 0.5625, 0.875, 0.625, 0.8438, 0.625, 0.8438, 0.5625, 0.8438, 0.5625, 0.8438, 0.625, 0.8125, 0.625, 0.8125, 0.5625, 0.8125, 0.5625, 0.8125, 0.625, 0.7812, 0.625, 0.7812, 0.5625, 0.7812, 0.5625, 0.7812, 0.625, 0.75, 0.625, 0.75, 0.5625, 0.75, 0.5625, 0.75, 0.625, 0.7188, 0.625, 0.7188, 0.5625, 0.7188, 0.5625, 0.7188, 0.625, 0.6875, 0.625, 0.6875, 0.5625, 0.6875, 0.5625, 0.6875, 0.625, 0.6562, 0.625, 0.6562, 0.5625, 0.6562, 0.5625, 0.6562, 0.625, 0.625, 0.625, 0.625, 0.5625, 0.625, 0.5625, 0.625, 0.625, 0.5938, 0.625, 0.5938, 0.5625, 0.5938, 0.5625, 0.5938, 0.625, 0.5625, 0.625, 0.5625, 0.5625, 0.5625, 0.5625, 0.5625, 0.625, 0.5312, 0.625, 0.5312, 0.5625, 0.5312, 0.5625, 0.5312, 0.625, 0.5, 0.625, 0.5, 0.5625, 0.5, 0.5625, 0.5, 0.625, 0.4688, 0.625, 0.4688, 0.5625, 0.4688, 0.5625, 0.4688, 0.625, 0.4375, 0.625, 0.4375, 0.5625, 0.4375, 0.5625, 0.4375, 0.625, 0.4062, 0.625, 0.4062, 0.5625, 0.4062, 0.5625, 0.4062, 0.625, 0.375, 0.625, 0.375, 0.5625, 0.375, 0.5625, 0.375, 0.625, 0.3438, 0.625, 0.3438, 0.5625, 0.3438, 0.5625, 0.3438, 0.625, 0.3125, 0.625, 0.3125, 0.5625, 0.3125, 0.5625, 0.3125, 0.625, 0.2812, 0.625, 0.2812, 0.5625, 0.2812, 0.5625, 0.2812, 0.625, 0.25, 0.625, 0.25, 0.5625, 0.25, 0.5625, 0.25, 0.625, 0.2187, 0.625, 0.2187, 0.5625, 0.2187, 0.5625, 0.2187, 0.625, 0.1875, 0.625, 0.1875, 0.5625, 0.1875, 0.5625, 0.1875, 0.625, 0.1562, 0.625, 0.1562, 0.5625, 0.1562, 0.5625, 0.1562, 0.625, 0.125, 0.625, 0.125, 0.5625, 0.125, 0.5625, 0.125, 0.625, 0.09375, 0.625, 0.09375, 0.5625, 0.09375, 0.5625, 0.09375, 0.625, 0.0625, 0.625, 0.0625, 0.5625, 0.0625, 0.5625, 0.0625, 0.625, 0.03125, 0.625, 0.03125, 0.5625, 0.03125, 0.5625, 0.03125, 0.625, -1.641e-08, 0.625, -1.915e-08, 0.5625, 0.03125, 0.8125, 0.03125, 0.875, -5.472e-09, 0.875, -8.207e-09, 0.8125, 0.0625, 0.8125, 0.0625, 0.875, 0.03125, 0.875, 0.03125, 0.8125, 0.09375, 0.8125, 0.09375, 0.875, 0.0625, 0.875, 0.0625, 0.8125, 0.125, 0.8125, 0.125, 0.875, 0.09375, 0.875, 0.09375, 0.8125, 0.1562, 0.8125, 0.1562, 0.875, 0.125, 0.875, 0.125, 0.8125, 0.1875, 0.8125, 0.1875, 0.875, 0.1562, 0.875, 0.1562, 0.8125, 0.2188, 0.8125, 0.2188, 0.875, 0.1875, 0.875, 0.1875, 0.8125, 0.25, 0.8125, 0.25, 0.875, 0.2188, 0.875, 0.2188, 0.8125, 0.2812, 0.8125, 0.2812, 0.875, 0.25, 0.875, 0.25, 0.8125, 0.3125, 0.8125, 0.3125, 0.875, 0.2812, 0.875, 0.2812, 0.8125, 0.3438, 0.8125, 0.3438, 0.875, 0.3125, 0.875, 0.3125, 0.8125, 0.375, 0.8125, 0.375, 0.875, 0.3438, 0.875, 0.3438, 0.8125, 0.4062, 0.8125, 0.4062, 0.875, 0.375, 0.875, 0.375, 0.8125, 0.4375, 0.8125, 0.4375, 0.875, 0.4062, 0.875, 0.4062, 0.8125, 0.4688, 0.8125, 0.4688, 0.875, 0.4375, 0.875, 0.4375, 0.8125, 0.5, 0.8125, 0.5, 0.875, 0.4688, 0.875, 0.4688, 0.8125, 0.5312, 0.8125, 0.5312, 0.875, 0.5, 0.875, 0.5, 0.8125, 0.5625, 0.8125, 0.5625, 0.875, 0.5312, 0.875, 0.5312, 0.8125, 0.5938, 0.8125, 0.5938, 0.875, 0.5625, 0.875, 0.5625, 0.8125, 0.625, 0.8125, 0.625, 0.875, 0.5938, 0.875, 0.5938, 0.8125, 0.6562, 0.8125, 0.6562, 0.875, 0.625, 0.875, 0.625, 0.8125, 0.6875, 0.8125, 0.6875, 0.875, 0.6562, 0.875, 0.6562, 0.8125, 0.7188, 0.8125, 0.7188, 0.875, 0.6875, 0.875, 0.6875, 0.8125, 0.75, 0.8125, 0.75, 0.875, 0.7188, 0.875, 0.7188, 0.8125, 0.7812, 0.8125, 0.7812, 0.875, 0.75, 0.875, 0.75, 0.8125, 0.8125, 0.8125, 0.8125, 0.875, 0.7812, 0.875, 0.7812, 0.8125, 0.8438, 0.8125, 0.8438, 0.875, 0.8125, 0.875, 0.8125, 0.8125, 0.875, 0.8125, 0.875, 0.875, 0.8438, 0.875, 0.8438, 0.8125, 0.9062, 0.8125, 0.9062, 0.875, 0.875, 0.875, 0.875, 0.8125, 0.9375, 0.8125, 0.9375, 0.875, 0.9062, 0.875, 0.9062, 0.8125, 0.9688, 0.8125, 0.9688, 0.875, 0.9375, 0.875, 0.9375, 0.8125, 1.0, 0.8125, 1.0, 0.875, 0.9688, 0.875, 0.9688, 0.8125, 1.004, 0.3138, 1.0, 0.3723, 0.9688, 0.3723, 0.9688, 0.3138, 0.9688, 0.3138, 0.9688, 0.3723, 0.9375, 0.3723, 0.9375, 0.3138, 0.9375, 0.3138, 0.9375, 0.3723, 0.9062, 0.3723, 0.9062, 0.3138, 0.9062, 0.3138, 0.9062, 0.3723, 0.875, 0.3723, 0.875, 0.3138, 0.875, 0.3138, 0.875, 0.3723, 0.8438, 0.3723, 0.8438, 0.3138, 0.8438, 0.3138, 0.8438, 0.3723, 0.8125, 0.3723, 0.8125, 0.3138, 0.8125, 0.3138, 0.8125, 0.3723, 0.7812, 0.3723, 0.7812, 0.3138, 0.7812, 0.3138, 0.7812, 0.3723, 0.75, 0.3723, 0.75, 0.3138, 0.75, 0.3138, 0.75, 0.3723, 0.7188, 0.3723, 0.7188, 0.3138, 0.7188, 0.3138, 0.7188, 0.3723, 0.6875, 0.3723, 0.6875, 0.3138, 0.6875, 0.3138, 0.6875, 0.3723, 0.6562, 0.3723, 0.6562, 0.3138, 0.6562, 0.3138, 0.6562, 0.3723, 0.625, 0.3723, 0.625, 0.3138, 0.625, 0.3138, 0.625, 0.3723, 0.5938, 0.3723, 0.5938, 0.3138, 0.5938, 0.3138, 0.5938, 0.3723, 0.5625, 0.3723, 0.5625, 0.3138, 0.5625, 0.3138, 0.5625, 0.3723, 0.5312, 0.3723, 0.5312, 0.3138, 0.5312, 0.3138, 0.5312, 0.3723, 0.5, 0.3723, 0.5, 0.3138, 0.5, 0.3138, 0.5, 0.3723, 0.4688, 0.3723, 0.4688, 0.3138, 0.4688, 0.3138, 0.4688, 0.3723, 0.4375, 0.3723, 0.4375, 0.3138, 0.4375, 0.3138, 0.4375, 0.3723, 0.4062, 0.3723, 0.4062, 0.3138, 0.4062, 0.3138, 0.4062, 0.3723, 0.375, 0.3723, 0.375, 0.3138, 0.375, 0.3138, 0.375, 0.3723, 0.3438, 0.3723, 0.3438, 0.3138, 0.3438, 0.3138, 0.3438, 0.3723, 0.3125, 0.3723, 0.3125, 0.3138, 0.3125, 0.3138, 0.3125, 0.3723, 0.2812, 0.3723, 0.2812, 0.3138, 0.2812, 0.3138, 0.2812, 0.3723, 0.25, 0.3723, 0.25, 0.3138, 0.25, 0.3138, 0.25, 0.3723, 0.2187, 0.3723, 0.2187, 0.3138, 0.2187, 0.3138, 0.2187, 0.3723, 0.1875, 0.3723, 0.1875, 0.3138, 0.1875, 0.3138, 0.1875, 0.3723, 0.1562, 0.3723, 0.1562, 0.3138, 0.1562, 0.3138, 0.1562, 0.3723, 0.125, 0.3723, 0.125, 0.3138, 0.125, 0.3138, 0.125, 0.3723, 0.09375, 0.3723, 0.09375, 0.3138, 0.09375, 0.3138, 0.09375, 0.3723, 0.0625, 0.3723, 0.0625, 0.3138, 0.0625, 0.3138, 0.0625, 0.3723, 0.03125, 0.3723, 0.03125, 0.3138, 0.03125, 0.3138, 0.03125, 0.3723, -2.748e-08, 0.3723, -0.003771, 0.3138, 0.03125, 0.0625, 0.03125, 0.125, -3.83e-08, 0.125, -4.104e-08, 0.0625, 0.0625, 0.0625, 0.0625, 0.125, 0.03125, 0.125, 0.03125, 0.0625, 0.09375, 0.0625, 0.09375, 0.125, 0.0625, 0.125, 0.0625, 0.0625, 0.125, 0.0625, 0.125, 0.125, 0.09375, 0.125, 0.09375, 0.0625, 0.1562, 0.0625, 0.1562, 0.125, 0.125, 0.125, 0.125, 0.0625, 0.1875, 0.0625, 0.1875, 0.125, 0.1562, 0.125, 0.1562, 0.0625, 0.2187, 0.0625, 0.2187, 0.125, 0.1875, 0.125, 0.1875, 0.0625, 0.25, 0.0625, 0.25, 0.125, 0.2187, 0.125, 0.2187, 0.0625, 0.2812, 0.0625, 0.2812, 0.125, 0.25, 0.125, 0.25, 0.0625, 0.3125, 0.0625, 0.3125, 0.125, 0.2812, 0.125, 0.2812, 0.0625, 0.3438, 0.0625, 0.3438, 0.125, 0.3125, 0.125, 0.3125, 0.0625, 0.375, 0.0625, 0.375, 0.125, 0.3438, 0.125, 0.3438, 0.0625, 0.4062, 0.0625, 0.4062, 0.125, 0.375, 0.125, 0.375, 0.0625, 0.4375, 0.0625, 0.4375, 0.125, 0.4062, 0.125, 0.4062, 0.0625, 0.4688, 0.0625, 0.4688, 0.125, 0.4375, 0.125, 0.4375, 0.0625, 0.5, 0.0625, 0.5, 0.125, 0.4688, 0.125, 0.4688, 0.0625, 0.5312, 0.0625, 0.5312, 0.125, 0.5, 0.125, 0.5, 0.0625, 0.5625, 0.0625, 0.5625, 0.125, 0.5312, 0.125, 0.5312, 0.0625, 0.5938, 0.0625, 0.5938, 0.125, 0.5625, 0.125, 0.5625, 0.0625, 0.625, 0.0625, 0.625, 0.125, 0.5938, 0.125, 0.5938, 0.0625, 0.6562, 0.0625, 0.6562, 0.125, 0.625, 0.125, 0.625, 0.0625, 0.6875, 0.0625, 0.6875, 0.125, 0.6562, 0.125, 0.6562, 0.0625, 0.7188, 0.0625, 0.7188, 0.125, 0.6875, 0.125, 0.6875, 0.0625, 0.75, 0.0625, 0.75, 0.125, 0.7188, 0.125, 0.7188, 0.0625, 0.7812, 0.0625, 0.7812, 0.125, 0.75, 0.125, 0.75, 0.0625, 0.8125, 0.0625, 0.8125, 0.125, 0.7812, 0.125, 0.7812, 0.0625, 0.8438, 0.0625, 0.8438, 0.125, 0.8125, 0.125, 0.8125, 0.0625, 0.875, 0.0625, 0.875, 0.125, 0.8438, 0.125, 0.8438, 0.0625, 0.9062, 0.0625, 0.9062, 0.125, 0.875, 0.125, 0.875, 0.0625, 0.9375, 0.0625, 0.9375, 0.125, 0.9062, 0.125, 0.9062, 0.0625, 0.9688, 0.0625, 0.9688, 0.125, 0.9375, 0.125, 0.9375, 0.0625, 1.0, 0.0625, 1.0, 0.125, 0.9688, 0.125, 0.9688, 0.0625, 1.0, 0.0, 1.0, 0.0625, 0.9688, 0.0625, 0.9687, 0.0, 0.9687, 0.0, 0.9688, 0.0625, 0.9375, 0.0625, 0.9375, 0.0, 0.9375, 0.0, 0.9375, 0.0625, 0.9062, 0.0625, 0.9062, 0.0, 0.9062, 0.0, 0.9062, 0.0625, 0.875, 0.0625, 0.875, 0.0, 0.875, 0.0, 0.875, 0.0625, 0.8438, 0.0625, 0.8437, 0.0, 0.8437, 0.0, 0.8438, 0.0625, 0.8125, 0.0625, 0.8125, 0.0, 0.8125, 0.0, 0.8125, 0.0625, 0.7812, 0.0625, 0.7812, 0.0, 0.7812, 0.0, 0.7812, 0.0625, 0.75, 0.0625, 0.75, 0.0, 0.75, 0.0, 0.75, 0.0625, 0.7188, 0.0625, 0.7187, 0.0, 0.7187, 0.0, 0.7188, 0.0625, 0.6875, 0.0625, 0.6875, 0.0, 0.6875, 0.0, 0.6875, 0.0625, 0.6562, 0.0625, 0.6562, 0.0, 0.6562, 0.0, 0.6562, 0.0625, 0.625, 0.0625, 0.625, 0.0, 0.625, 0.0, 0.625, 0.0625, 0.5938, 0.0625, 0.5937, 0.0, 0.5937, 0.0, 0.5938, 0.0625, 0.5625, 0.0625, 0.5625, 0.0, 0.5625, 0.0, 0.5625, 0.0625, 0.5312, 0.0625, 0.5312, 0.0, 0.5312, 0.0, 0.5312, 0.0625, 0.5, 0.0625, 0.5, 0.0, 0.5, 0.0, 0.5, 0.0625, 0.4688, 0.0625, 0.4687, 0.0, 0.4687, 0.0, 0.4688, 0.0625, 0.4375, 0.0625, 0.4375, 0.0, 0.4375, 0.0, 0.4375, 0.0625, 0.4062, 0.0625, 0.4062, 0.0, 0.4062, 0.0, 0.4062, 0.0625, 0.375, 0.0625, 0.375, 0.0, 0.375, 0.0, 0.375, 0.0625, 0.3438, 0.0625, 0.3437, 0.0, 0.3437, 0.0, 0.3438, 0.0625, 0.3125, 0.0625, 0.3125, 0.0, 0.3125, 0.0, 0.3125, 0.0625, 0.2812, 0.0625, 0.2812, 0.0, 0.2812, 0.0, 0.2812, 0.0625, 0.25, 0.0625, 0.25, 0.0, 0.25, 0.0, 0.25, 0.0625, 0.2187, 0.0625, 0.2187, 0.0, 0.2187, 0.0, 0.2187, 0.0625, 0.1875, 0.0625, 0.1875, 0.0, 0.1875, 0.0, 0.1875, 0.0625, 0.1562, 0.0625, 0.1562, 0.0, 0.1562, 0.0, 0.1562, 0.0625, 0.125, 0.0625, 0.125, 0.0, 0.125, 0.0, 0.125, 0.0625, 0.09375, 0.0625, 0.09375, 0.0, 0.09375, 0.0, 0.09375, 0.0625, 0.0625, 0.0625, 0.0625, 0.0, 0.0625, 0.0, 0.0625, 0.0625, 0.03125, 0.0625, 0.03125, 0.0, 0.03125, 0.0, 0.03125, 0.0625, -4.104e-08, 0.0625, -4.377e-08, 0.0, 0.03125, 0.125, 0.03125, 0.1851, -0.003172, 0.1851, -3.83e-08, 0.125, 0.0625, 0.125, 0.0625, 0.1851, 0.03125, 0.1851, 0.03125, 0.125, 0.09375, 0.125, 0.09375, 0.1851, 0.0625, 0.1851, 0.0625, 0.125, 0.125, 0.125, 0.125, 0.1851, 0.09375, 0.1851, 0.09375, 0.125, 0.1562, 0.125, 0.1562, 0.1851, 0.125, 0.1851, 0.125, 0.125, 0.1875, 0.125, 0.1875, 0.1851, 0.1562, 0.1851, 0.1562, 0.125, 0.2187, 0.125, 0.2187, 0.1851, 0.1875, 0.1851, 0.1875, 0.125, 0.25, 0.125, 0.25, 0.1851, 0.2187, 0.1851, 0.2187, 0.125, 0.2812, 0.125, 0.2812, 0.1851, 0.25, 0.1851, 0.25, 0.125, 0.3125, 0.125, 0.3125, 0.1851, 0.2812, 0.1851, 0.2812, 0.125, 0.3438, 0.125, 0.3438, 0.1851, 0.3125, 0.1851, 0.3125, 0.125, 0.375, 0.125, 0.375, 0.1851, 0.3438, 0.1851, 0.3438, 0.125, 0.4062, 0.125, 0.4063, 0.1851, 0.375, 0.1851, 0.375, 0.125, 0.4375, 0.125, 0.4375, 0.1851, 0.4063, 0.1851, 0.4062, 0.125, 0.4688, 0.125, 0.4688, 0.1851, 0.4375, 0.1851, 0.4375, 0.125, 0.5, 0.125, 0.5, 0.1851, 0.4688, 0.1851, 0.4688, 0.125, 0.5312, 0.125, 0.5312, 0.1851, 0.5, 0.1851, 0.5, 0.125, 0.5625, 0.125, 0.5625, 0.1851, 0.5312, 0.1851, 0.5312, 0.125, 0.5938, 0.125, 0.5938, 0.1851, 0.5625, 0.1851, 0.5625, 0.125, 0.625, 0.125, 0.625, 0.1851, 0.5938, 0.1851, 0.5938, 0.125, 0.6562, 0.125, 0.6563, 0.1851, 0.625, 0.1851, 0.625, 0.125, 0.6875, 0.125, 0.6875, 0.1851, 0.6563, 0.1851, 0.6562, 0.125, 0.7188, 0.125, 0.7188, 0.1851, 0.6875, 0.1851, 0.6875, 0.125, 0.75, 0.125, 0.75, 0.1851, 0.7188, 0.1851, 0.7188, 0.125, 0.7812, 0.125, 0.7812, 0.1851, 0.75, 0.1851, 0.75, 0.125, 0.8125, 0.125, 0.8125, 0.1851, 0.7812, 0.1851, 0.7812, 0.125, 0.8438, 0.125, 0.8438, 0.1851, 0.8125, 0.1851, 0.8125, 0.125, 0.875, 0.125, 0.875, 0.1851, 0.8438, 0.1851, 0.8438, 0.125, 0.9062, 0.125, 0.9063, 0.1851, 0.875, 0.1851, 0.875, 0.125, 0.9375, 0.125, 0.9375, 0.1851, 0.9063, 0.1851, 0.9062, 0.125, 0.9688, 0.125, 0.9688, 0.1851, 0.9375, 0.1851, 0.9375, 0.125, 1.0, 0.125, 1.003, 0.1851, 0.9688, 0.1851, 0.9688, 0.125, 0.03125, 0.25, 0.03125, 0.3138, -0.003771, 0.3138, -3.283e-08, 0.25, 0.0625, 0.25, 0.0625, 0.3138, 0.03125, 0.3138, 0.03125, 0.25, 0.09375, 0.25, 0.09375, 0.3138, 0.0625, 0.3138, 0.0625, 0.25, 0.125, 0.25, 0.125, 0.3138, 0.09375, 0.3138, 0.09375, 0.25, 0.1562, 0.25, 0.1562, 0.3138, 0.125, 0.3138, 0.125, 0.25, 0.1875, 0.25, 0.1875, 0.3138, 0.1562, 0.3138, 0.1562, 0.25, 0.2187, 0.25, 0.2187, 0.3138, 0.1875, 0.3138, 0.1875, 0.25, 0.25, 0.25, 0.25, 0.3138, 0.2187, 0.3138, 0.2187, 0.25, 0.2812, 0.25, 0.2812, 0.3138, 0.25, 0.3138, 0.25, 0.25, 0.3125, 0.25, 0.3125, 0.3138, 0.2812, 0.3138, 0.2812, 0.25, 0.3438, 0.25, 0.3438, 0.3138, 0.3125, 0.3138, 0.3125, 0.25, 0.375, 0.25, 0.375, 0.3138, 0.3438, 0.3138, 0.3438, 0.25, 0.4062, 0.25, 0.4062, 0.3138, 0.375, 0.3138, 0.375, 0.25, 0.4375, 0.25, 0.4375, 0.3138, 0.4062, 0.3138, 0.4062, 0.25, 0.4688, 0.25, 0.4688, 0.3138, 0.4375, 0.3138, 0.4375, 0.25, 0.5, 0.25, 0.5, 0.3138, 0.4688, 0.3138, 0.4688, 0.25, 0.5312, 0.25, 0.5312, 0.3138, 0.5, 0.3138, 0.5, 0.25, 0.5625, 0.25, 0.5625, 0.3138, 0.5312, 0.3138, 0.5312, 0.25, 0.5938, 0.25, 0.5938, 0.3138, 0.5625, 0.3138, 0.5625, 0.25, 0.625, 0.25, 0.625, 0.3138, 0.5938, 0.3138, 0.5938, 0.25, 0.6562, 0.25, 0.6562, 0.3138, 0.625, 0.3138, 0.625, 0.25, 0.6875, 0.25, 0.6875, 0.3138, 0.6562, 0.3138, 0.6562, 0.25, 0.7188, 0.25, 0.7188, 0.3138, 0.6875, 0.3138, 0.6875, 0.25, 0.75, 0.25, 0.75, 0.3138, 0.7188, 0.3138, 0.7188, 0.25, 0.7812, 0.25, 0.7812, 0.3138, 0.75, 0.3138, 0.75, 0.25, 0.8125, 0.25, 0.8125, 0.3138, 0.7812, 0.3138, 0.7812, 0.25, 0.8438, 0.25, 0.8438, 0.3138, 0.8125, 0.3138, 0.8125, 0.25, 0.875, 0.25, 0.875, 0.3138, 0.8438, 0.3138, 0.8438, 0.25, 0.9062, 0.25, 0.9062, 0.3138, 0.875, 0.3138, 0.875, 0.25, 0.9375, 0.25, 0.9375, 0.3138, 0.9062, 0.3138, 0.9062, 0.25, 0.9688, 0.25, 0.9688, 0.3138, 0.9375, 0.3138, 0.9375, 0.25, 1.0, 0.25, 1.004, 0.3138, 0.9688, 0.3138, 0.9688, 0.25, 1.0, 0.3723, 1.0, 0.4361, 0.9688, 0.4361, 0.9688, 0.3723, 0.9688, 0.3723, 0.9688, 0.4361, 0.9375, 0.4361, 0.9375, 0.3723, 0.9375, 0.3723, 0.9375, 0.4361, 0.9062, 0.4361, 0.9062, 0.3723, 0.9062, 0.3723, 0.9062, 0.4361, 0.875, 0.4361, 0.875, 0.3723, 0.875, 0.3723, 0.875, 0.4361, 0.8438, 0.4361, 0.8438, 0.3723, 0.8438, 0.3723, 0.8438, 0.4361, 0.8125, 0.4361, 0.8125, 0.3723, 0.8125, 0.3723, 0.8125, 0.4361, 0.7812, 0.4361, 0.7812, 0.3723, 0.7812, 0.3723, 0.7812, 0.4361, 0.75, 0.4361, 0.75, 0.3723, 0.75, 0.3723, 0.75, 0.4361, 0.7188, 0.4361, 0.7188, 0.3723, 0.7188, 0.3723, 0.7188, 0.4361, 0.6875, 0.4361, 0.6875, 0.3723, 0.6875, 0.3723, 0.6875, 0.4361, 0.6562, 0.4361, 0.6562, 0.3723, 0.6562, 0.3723, 0.6562, 0.4361, 0.625, 0.4361, 0.625, 0.3723, 0.625, 0.3723, 0.625, 0.4361, 0.5938, 0.4361, 0.5938, 0.3723, 0.5938, 0.3723, 0.5938, 0.4361, 0.5625, 0.4361, 0.5625, 0.3723, 0.5625, 0.3723, 0.5625, 0.4361, 0.5312, 0.4361, 0.5312, 0.3723, 0.5312, 0.3723, 0.5312, 0.4361, 0.5, 0.4361, 0.5, 0.3723, 0.5, 0.3723, 0.5, 0.4361, 0.4688, 0.4361, 0.4688, 0.3723, 0.4688, 0.3723, 0.4688, 0.4361, 0.4375, 0.4361, 0.4375, 0.3723, 0.4375, 0.3723, 0.4375, 0.4361, 0.4062, 0.4361, 0.4062, 0.3723, 0.4062, 0.3723, 0.4062, 0.4361, 0.375, 0.4361, 0.375, 0.3723, 0.375, 0.3723, 0.375, 0.4361, 0.3438, 0.4361, 0.3438, 0.3723, 0.3438, 0.3723, 0.3438, 0.4361, 0.3125, 0.4361, 0.3125, 0.3723, 0.3125, 0.3723, 0.3125, 0.4361, 0.2812, 0.4361, 0.2812, 0.3723, 0.2812, 0.3723, 0.2812, 0.4361, 0.25, 0.4361, 0.25, 0.3723, 0.25, 0.3723, 0.25, 0.4361, 0.2187, 0.4361, 0.2187, 0.3723, 0.2187, 0.3723, 0.2187, 0.4361, 0.1875, 0.4361, 0.1875, 0.3723, 0.1875, 0.3723, 0.1875, 0.4361, 0.1562, 0.4361, 0.1562, 0.3723, 0.1562, 0.3723, 0.1562, 0.4361, 0.125, 0.4361, 0.125, 0.3723, 0.125, 0.3723, 0.125, 0.4361, 0.09375, 0.4361, 0.09375, 0.3723, 0.09375, 0.3723, 0.09375, 0.4361, 0.0625, 0.4361, 0.0625, 0.3723, 0.0625, 0.3723, 0.0625, 0.4361, 0.03125, 0.4361, 0.03125, 0.3723, 0.03125, 0.3723, 0.03125, 0.4361, -2.468e-08, 0.4361, -2.748e-08, 0.3723, 0.03125, 0.5, 0.03125, 0.5625, -1.915e-08, 0.5625, -2.189e-08, 0.5, 0.0625, 0.5, 0.0625, 0.5625, 0.03125, 0.5625, 0.03125, 0.5, 0.09375, 0.5, 0.09375, 0.5625, 0.0625, 0.5625, 0.0625, 0.5, 0.125, 0.5, 0.125, 0.5625, 0.09375, 0.5625, 0.09375, 0.5, 0.1562, 0.5, 0.1562, 0.5625, 0.125, 0.5625, 0.125, 0.5, 0.1875, 0.5, 0.1875, 0.5625, 0.1562, 0.5625, 0.1562, 0.5, 0.2187, 0.5, 0.2187, 0.5625, 0.1875, 0.5625, 0.1875, 0.5, 0.25, 0.5, 0.25, 0.5625, 0.2187, 0.5625, 0.2187, 0.5, 0.2812, 0.5, 0.2812, 0.5625, 0.25, 0.5625, 0.25, 0.5, 0.3125, 0.5, 0.3125, 0.5625, 0.2812, 0.5625, 0.2812, 0.5, 0.3438, 0.5, 0.3438, 0.5625, 0.3125, 0.5625, 0.3125, 0.5, 0.375, 0.5, 0.375, 0.5625, 0.3438, 0.5625, 0.3438, 0.5, 0.4062, 0.5, 0.4062, 0.5625, 0.375, 0.5625, 0.375, 0.5, 0.4375, 0.5, 0.4375, 0.5625, 0.4062, 0.5625, 0.4062, 0.5, 0.4688, 0.5, 0.4688, 0.5625, 0.4375, 0.5625, 0.4375, 0.5, 0.5, 0.5, 0.5, 0.5625, 0.4688, 0.5625, 0.4688, 0.5, 0.5312, 0.5, 0.5312, 0.5625, 0.5, 0.5625, 0.5, 0.5, 0.5625, 0.5, 0.5625, 0.5625, 0.5312, 0.5625, 0.5312, 0.5, 0.5938, 0.5, 0.5938, 0.5625, 0.5625, 0.5625, 0.5625, 0.5, 0.625, 0.5, 0.625, 0.5625, 0.5938, 0.5625, 0.5938, 0.5, 0.6562, 0.5, 0.6562, 0.5625, 0.625, 0.5625, 0.625, 0.5, 0.6875, 0.5, 0.6875, 0.5625, 0.6562, 0.5625, 0.6562, 0.5, 0.7188, 0.5, 0.7188, 0.5625, 0.6875, 0.5625, 0.6875, 0.5, 0.75, 0.5, 0.75, 0.5625, 0.7188, 0.5625, 0.7188, 0.5, 0.7812, 0.5, 0.7812, 0.5625, 0.75, 0.5625, 0.75, 0.5, 0.8125, 0.5, 0.8125, 0.5625, 0.7812, 0.5625, 0.7812, 0.5, 0.8438, 0.5, 0.8438, 0.5625, 0.8125, 0.5625, 0.8125, 0.5, 0.875, 0.5, 0.875, 0.5625, 0.8438, 0.5625, 0.8438, 0.5, 0.9062, 0.5, 0.9062, 0.5625, 0.875, 0.5625, 0.875, 0.5, 0.9375, 0.5, 0.9375, 0.5625, 0.9062, 0.5625, 0.9062, 0.5, 0.9688, 0.5, 0.9688, 0.5625, 0.9375, 0.5625, 0.9375, 0.5, 1.0, 0.5, 1.0, 0.5625, 0.9688, 0.5625, 0.9688, 0.5, 1.0, 0.625, 1.0, 0.6875, 0.9688, 0.6875, 0.9688, 0.625, 0.9688, 0.625, 0.9688, 0.6875, 0.9375, 0.6875, 0.9375, 0.625, 0.9375, 0.625, 0.9375, 0.6875, 0.9062, 0.6875, 0.9062, 0.625, 0.9062, 0.625, 0.9062, 0.6875, 0.875, 0.6875, 0.875, 0.625, 0.875, 0.625, 0.875, 0.6875, 0.8438, 0.6875, 0.8438, 0.625, 0.8438, 0.625, 0.8438, 0.6875, 0.8125, 0.6875, 0.8125, 0.625, 0.8125, 0.625, 0.8125, 0.6875, 0.7812, 0.6875, 0.7812, 0.625, 0.7812, 0.625, 0.7812, 0.6875, 0.75, 0.6875, 0.75, 0.625, 0.75, 0.625, 0.75, 0.6875, 0.7188, 0.6875, 0.7188, 0.625, 0.7188, 0.625, 0.7188, 0.6875, 0.6875, 0.6875, 0.6875, 0.625, 0.6875, 0.625, 0.6875, 0.6875, 0.6562, 0.6875, 0.6562, 0.625, 0.6562, 0.625, 0.6562, 0.6875, 0.625, 0.6875, 0.625, 0.625, 0.625, 0.625, 0.625, 0.6875, 0.5938, 0.6875, 0.5938, 0.625, 0.5938, 0.625, 0.5938, 0.6875, 0.5625, 0.6875, 0.5625, 0.625, 0.5625, 0.625, 0.5625, 0.6875, 0.5312, 0.6875, 0.5312, 0.625, 0.5312, 0.625, 0.5312, 0.6875, 0.5, 0.6875, 0.5, 0.625, 0.5, 0.625, 0.5, 0.6875, 0.4688, 0.6875, 0.4688, 0.625, 0.4688, 0.625, 0.4688, 0.6875, 0.4375, 0.6875, 0.4375, 0.625, 0.4375, 0.625, 0.4375, 0.6875, 0.4062, 0.6875, 0.4062, 0.625, 0.4062, 0.625, 0.4062, 0.6875, 0.375, 0.6875, 0.375, 0.625, 0.375, 0.625, 0.375, 0.6875, 0.3438, 0.6875, 0.3438, 0.625, 0.3438, 0.625, 0.3438, 0.6875, 0.3125, 0.6875, 0.3125, 0.625, 0.3125, 0.625, 0.3125, 0.6875, 0.2812, 0.6875, 0.2812, 0.625, 0.2812, 0.625, 0.2812, 0.6875, 0.25, 0.6875, 0.25, 0.625, 0.25, 0.625, 0.25, 0.6875, 0.2187, 0.6875, 0.2187, 0.625, 0.2187, 0.625, 0.2187, 0.6875, 0.1875, 0.6875, 0.1875, 0.625, 0.1875, 0.625, 0.1875, 0.6875, 0.1562, 0.6875, 0.1562, 0.625, 0.1562, 0.625, 0.1562, 0.6875, 0.125, 0.6875, 0.125, 0.625, 0.125, 0.625, 0.125, 0.6875, 0.09375, 0.6875, 0.09375, 0.625, 0.09375, 0.625, 0.09375, 0.6875, 0.0625, 0.6875, 0.0625, 0.625, 0.0625, 0.625, 0.0625, 0.6875, 0.03125, 0.6875, 0.03125, 0.625, 0.03125, 0.625, 0.03125, 0.6875, -1.368e-08, 0.6875, -1.641e-08, 0.625, 1.0, 0.75, 1.0, 0.8125, 0.9688, 0.8125, 0.9688, 0.75, 0.9688, 0.75, 0.9688, 0.8125, 0.9375, 0.8125, 0.9375, 0.75, 0.9375, 0.75, 0.9375, 0.8125, 0.9062, 0.8125, 0.9062, 0.75, 0.9062, 0.75, 0.9062, 0.8125, 0.875, 0.8125, 0.875, 0.75, 0.875, 0.75, 0.875, 0.8125, 0.8438, 0.8125, 0.8438, 0.75, 0.8438, 0.75, 0.8438, 0.8125, 0.8125, 0.8125, 0.8125, 0.75, 0.8125, 0.75, 0.8125, 0.8125, 0.7812, 0.8125, 0.7812, 0.75, 0.7812, 0.75, 0.7812, 0.8125, 0.75, 0.8125, 0.75, 0.75, 0.75, 0.75, 0.75, 0.8125, 0.7188, 0.8125, 0.7188, 0.75, 0.7188, 0.75, 0.7188, 0.8125, 0.6875, 0.8125, 0.6875, 0.75, 0.6875, 0.75, 0.6875, 0.8125, 0.6562, 0.8125, 0.6562, 0.75, 0.6562, 0.75, 0.6562, 0.8125, 0.625, 0.8125, 0.625, 0.75, 0.625, 0.75, 0.625, 0.8125, 0.5938, 0.8125, 0.5938, 0.75, 0.5938, 0.75, 0.5938, 0.8125, 0.5625, 0.8125, 0.5625, 0.75, 0.5625, 0.75, 0.5625, 0.8125, 0.5312, 0.8125, 0.5312, 0.75, 0.5312, 0.75, 0.5312, 0.8125, 0.5, 0.8125, 0.5, 0.75, 0.5, 0.75, 0.5, 0.8125, 0.4688, 0.8125, 0.4688, 0.75, 0.4688, 0.75, 0.4688, 0.8125, 0.4375, 0.8125, 0.4375, 0.75, 0.4375, 0.75, 0.4375, 0.8125, 0.4062, 0.8125, 0.4062, 0.75, 0.4062, 0.75, 0.4062, 0.8125, 0.375, 0.8125, 0.375, 0.75, 0.375, 0.75, 0.375, 0.8125, 0.3438, 0.8125, 0.3438, 0.75, 0.3438, 0.75, 0.3438, 0.8125, 0.3125, 0.8125, 0.3125, 0.75, 0.3125, 0.75, 0.3125, 0.8125, 0.2812, 0.8125, 0.2812, 0.75, 0.2812, 0.75, 0.2812, 0.8125, 0.25, 0.8125, 0.25, 0.75, 0.25, 0.75, 0.25, 0.8125, 0.2188, 0.8125, 0.2187, 0.75, 0.2187, 0.75, 0.2188, 0.8125, 0.1875, 0.8125, 0.1875, 0.75, 0.1875, 0.75, 0.1875, 0.8125, 0.1562, 0.8125, 0.1562, 0.75, 0.1562, 0.75, 0.1562, 0.8125, 0.125, 0.8125, 0.125, 0.75, 0.125, 0.75, 0.125, 0.8125, 0.09375, 0.8125, 0.09375, 0.75, 0.09375, 0.75, 0.09375, 0.8125, 0.0625, 0.8125, 0.0625, 0.75, 0.0625, 0.75, 0.0625, 0.8125, 0.03125, 0.8125, 0.03125, 0.75, 0.03125, 0.75, 0.03125, 0.8125, -8.207e-09, 0.8125, -1.094e-08, 0.75, 0.03125, 0.875, 0.03125, 0.9375, -2.736e-09, 0.9375, -5.472e-09, 0.875, 0.0625, 0.875, 0.0625, 0.9375, 0.03125, 0.9375, 0.03125, 0.875, 0.09375, 0.875, 0.09375, 0.9375, 0.0625, 0.9375, 0.0625, 0.875, 0.125, 0.875, 0.125, 0.9375, 0.09375, 0.9375, 0.09375, 0.875, 0.1562, 0.875, 0.1562, 0.9375, 0.125, 0.9375, 0.125, 0.875, 0.1875, 0.875, 0.1875, 0.9375, 0.1562, 0.9375, 0.1562, 0.875, 0.2188, 0.875, 0.2188, 0.9375, 0.1875, 0.9375, 0.1875, 0.875, 0.25, 0.875, 0.25, 0.9375, 0.2188, 0.9375, 0.2188, 0.875, 0.2812, 0.875, 0.2812, 0.9375, 0.25, 0.9375, 0.25, 0.875, 0.3125, 0.875, 0.3125, 0.9375, 0.2812, 0.9375, 0.2812, 0.875, 0.3438, 0.875, 0.3438, 0.9375, 0.3125, 0.9375, 0.3125, 0.875, 0.375, 0.875, 0.375, 0.9375, 0.3438, 0.9375, 0.3438, 0.875, 0.4062, 0.875, 0.4062, 0.9375, 0.375, 0.9375, 0.375, 0.875, 0.4375, 0.875, 0.4375, 0.9375, 0.4062, 0.9375, 0.4062, 0.875, 0.4688, 0.875, 0.4688, 0.9375, 0.4375, 0.9375, 0.4375, 0.875, 0.5, 0.875, 0.5, 0.9375, 0.4688, 0.9375, 0.4688, 0.875, 0.5312, 0.875, 0.5312, 0.9375, 0.5, 0.9375, 0.5, 0.875, 0.5625, 0.875, 0.5625, 0.9375, 0.5312, 0.9375, 0.5312, 0.875, 0.5938, 0.875, 0.5938, 0.9375, 0.5625, 0.9375, 0.5625, 0.875, 0.625, 0.875, 0.625, 0.9375, 0.5938, 0.9375, 0.5938, 0.875, 0.6562, 0.875, 0.6562, 0.9375, 0.625, 0.9375, 0.625, 0.875, 0.6875, 0.875, 0.6875, 0.9375, 0.6562, 0.9375, 0.6562, 0.875, 0.7188, 0.875, 0.7188, 0.9375, 0.6875, 0.9375, 0.6875, 0.875, 0.75, 0.875, 0.75, 0.9375, 0.7188, 0.9375, 0.7188, 0.875, 0.7812, 0.875, 0.7812, 0.9375, 0.75, 0.9375, 0.75, 0.875, 0.8125, 0.875, 0.8125, 0.9375, 0.7812, 0.9375, 0.7812, 0.875, 0.8438, 0.875, 0.8438, 0.9375, 0.8125, 0.9375, 0.8125, 0.875, 0.875, 0.875, 0.875, 0.9375, 0.8438, 0.9375, 0.8438, 0.875, 0.9062, 0.875, 0.9062, 0.9375, 0.875, 0.9375, 0.875, 0.875, 0.9375, 0.875, 0.9375, 0.9375, 0.9062, 0.9375, 0.9062, 0.875, 0.9688, 0.875, 0.9688, 0.9375, 0.9375, 0.9375, 0.9375, 0.875, 1.0, 0.875, 1.0, 0.9375, 0.9688, 0.9375, 0.9688, 0.875])
me_cylinder_002.materials.append(mat_material_001)
me_cylinder_002.update()

# ---- objects
ob_cylinder = bpy.data.objects.new('Cylinder', me_cylinder_002)

# ---- transforms, parenting, visibility, modifiers, constraints
ob_cylinder.location = (0.0, 0.0, 0.0)

# ---- collection membership
col_collection.objects.link(ob_cylinder)

# ---- scene / render settings (as saved in the file)
scene.frame_start = 1; scene.frame_end = 250; scene.frame_set(142)
scene.render.engine = 'BLENDER_EEVEE_NEXT'
bpy.context.view_layer.update()

# ---- added for rendering (the .blend has no active camera and no usable light): camera, sun
cam_auto = bpy.data.cameras.new('AutoCamera')
cam_auto.lens = 50.0
cam_auto.sensor_width = 36.0
cam_auto.clip_end = 1000.0
ob_auto_camera = bpy.data.objects.new('AutoCamera', cam_auto)
scene.collection.objects.link(ob_auto_camera)
ob_auto_camera.location = (38.016, -45.6192, 41.129)
ob_auto_camera.rotation_euler = (1.09748, -7.21219e-08, 0.694738)
scene.camera = ob_auto_camera
light_auto_sun = bpy.data.lights.new('AutoSun', 'SUN')
light_auto_sun.energy = 3.0
light_auto_sun.angle = 0.0523599
ob_auto_sun = bpy.data.objects.new('AutoSun', light_auto_sun)
scene.collection.objects.link(ob_auto_sun)
ob_auto_sun.rotation_euler = (0.872665, 0.174533, 0.523599)
bpy.context.view_layer.update()
